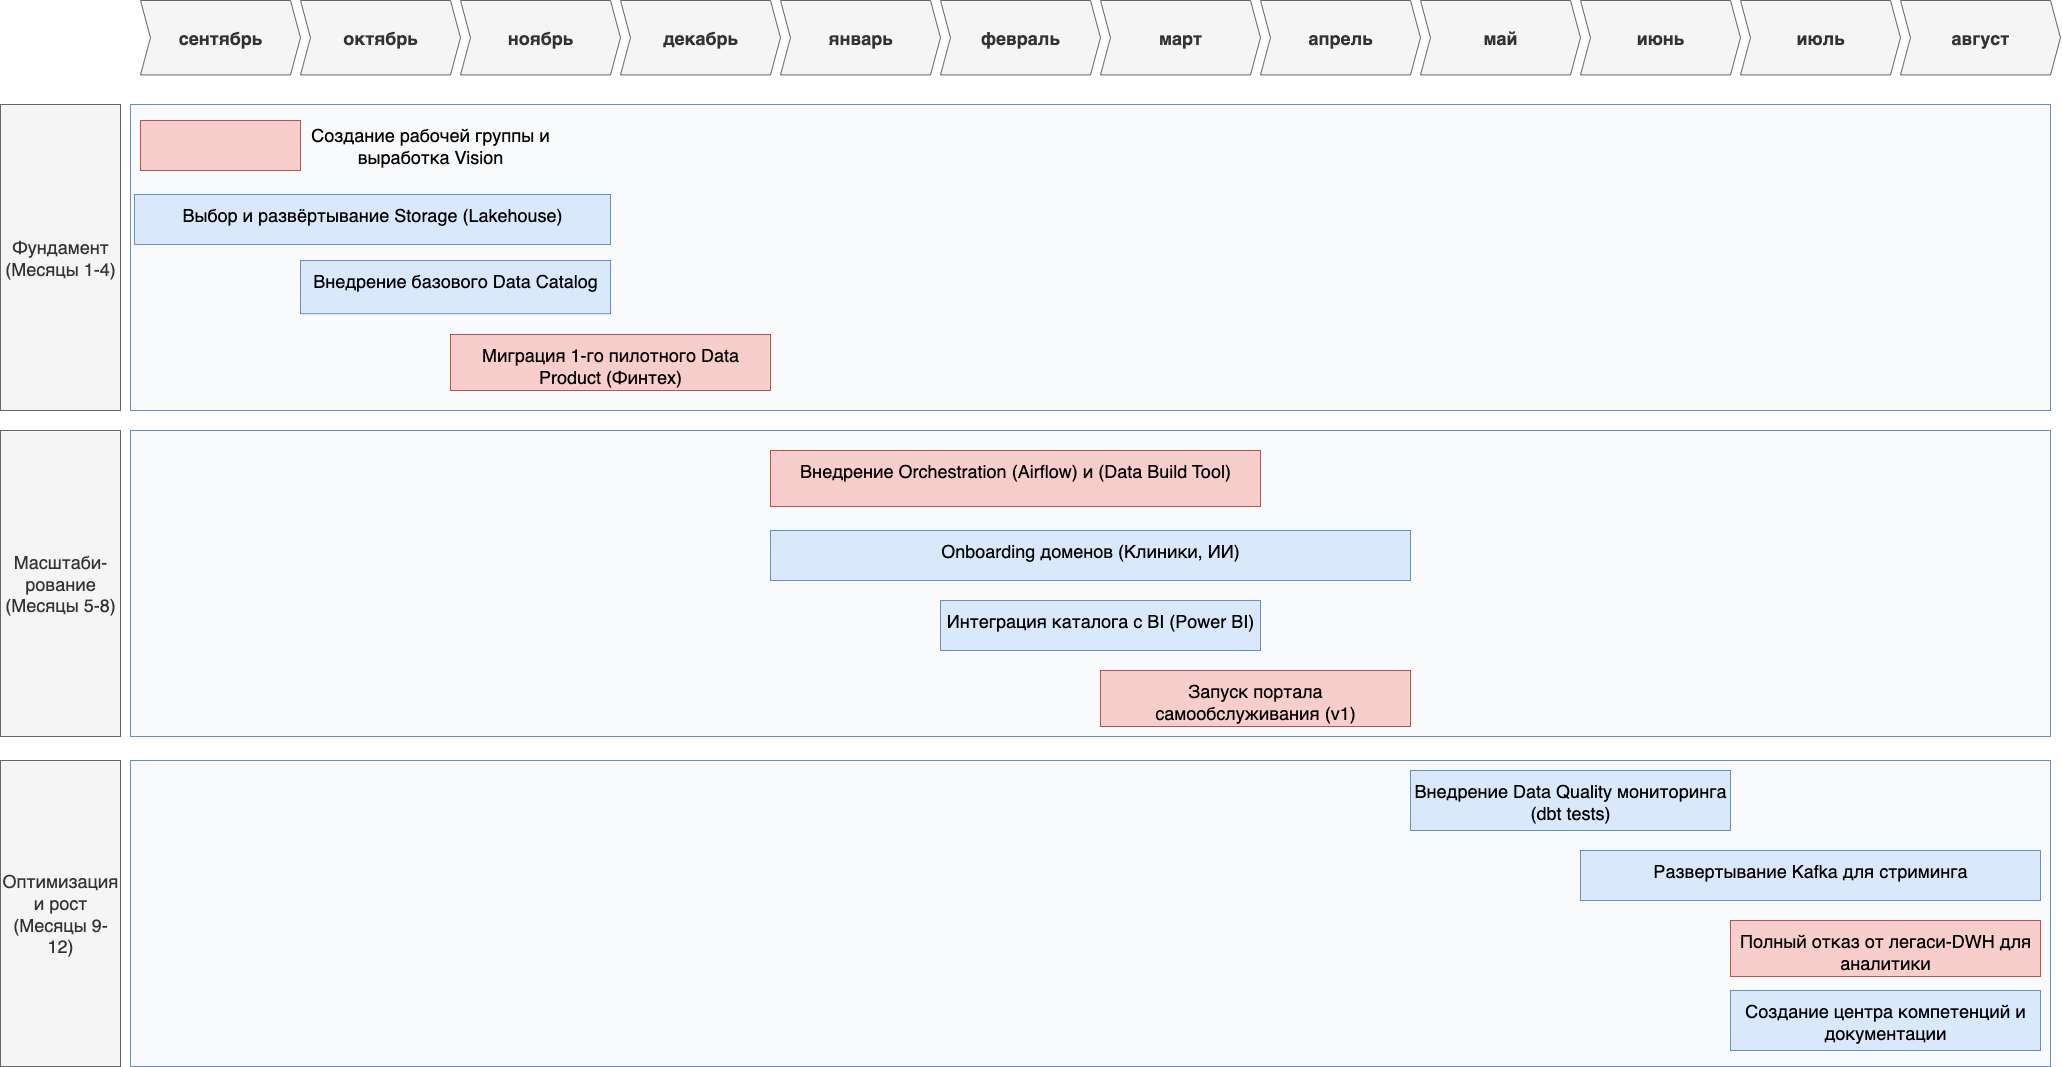

The diagram above was exported from draw.io. Its source (the exported page's mxGraphModel, read from the mxfile embedded in the PNG):
<mxGraphModel dx="3571" dy="2234" grid="1" gridSize="10" guides="1" tooltips="1" connect="1" arrows="1" fold="1" page="1" pageScale="1" pageWidth="827" pageHeight="1169" math="0" shadow="0">
  <root>
    <mxCell id="0" />
    <mxCell id="1" parent="0" />
    <mxCell id="MLZ3syrqnDCLXe6T6PDh-4" value="" style="shape=rect;fillColor=#F9FAFC;strokeColor=#6c8ebf;fontSize=24;html=1;whiteSpace=wrap;align=left;verticalAlign=top;spacing=5;rounded=0;" vertex="1" parent="1">
      <mxGeometry x="350" y="214" width="1920" height="306" as="geometry" />
    </mxCell>
    <mxCell id="MLZ3syrqnDCLXe6T6PDh-5" value="Выбор и развёртывание Storage (Lakehouse)" style="shape=rect;fillColor=#dae8fc;strokeColor=#6c8ebf;fontSize=18;html=1;whiteSpace=wrap;align=center;verticalAlign=top;spacing=5;rounded=0;" vertex="1" parent="1">
      <mxGeometry x="354" y="304" width="476" height="50" as="geometry" />
    </mxCell>
    <mxCell id="MLZ3syrqnDCLXe6T6PDh-6" value="Внедрение базового Data Catalog" style="shape=rect;fillColor=#dae8fc;strokeColor=#6c8ebf;fontSize=18;html=1;whiteSpace=wrap;align=center;verticalAlign=top;spacing=5;rounded=0;" vertex="1" parent="1">
      <mxGeometry x="520" y="370" width="310" height="53.2" as="geometry" />
    </mxCell>
    <mxCell id="MLZ3syrqnDCLXe6T6PDh-7" value="Фундамент&lt;div&gt;(Месяцы 1-4)&lt;/div&gt;" style="rounded=0;whiteSpace=wrap;html=1;fillColor=#f5f5f5;fontColor=#333333;strokeColor=#666666;fontSize=18;" vertex="1" parent="1">
      <mxGeometry x="220" y="214" width="120" height="306" as="geometry" />
    </mxCell>
    <mxCell id="MLZ3syrqnDCLXe6T6PDh-9" value="сентябрь" style="shape=step;perimeter=stepPerimeter;whiteSpace=wrap;html=1;fixedSize=1;size=10;fillColor=#f5f5f5;strokeColor=#666666;fontSize=18;fontStyle=1;align=center;rounded=0;fontColor=#333333;" vertex="1" parent="1">
      <mxGeometry x="360" y="110" width="160" height="74.4" as="geometry" />
    </mxCell>
    <mxCell id="MLZ3syrqnDCLXe6T6PDh-18" value="октябрь" style="shape=step;perimeter=stepPerimeter;whiteSpace=wrap;html=1;fixedSize=1;size=10;fillColor=#f5f5f5;strokeColor=#666666;fontSize=18;fontStyle=1;align=center;rounded=0;fontColor=#333333;" vertex="1" parent="1">
      <mxGeometry x="520" y="110" width="160" height="74.4" as="geometry" />
    </mxCell>
    <mxCell id="MLZ3syrqnDCLXe6T6PDh-19" value="ноябрь" style="shape=step;perimeter=stepPerimeter;whiteSpace=wrap;html=1;fixedSize=1;size=10;fillColor=#f5f5f5;strokeColor=#666666;fontSize=18;fontStyle=1;align=center;rounded=0;fontColor=#333333;" vertex="1" parent="1">
      <mxGeometry x="680" y="110" width="160" height="74.4" as="geometry" />
    </mxCell>
    <mxCell id="MLZ3syrqnDCLXe6T6PDh-20" value="декабрь" style="shape=step;perimeter=stepPerimeter;whiteSpace=wrap;html=1;fixedSize=1;size=10;fillColor=#f5f5f5;strokeColor=#666666;fontSize=18;fontStyle=1;align=center;rounded=0;fontColor=#333333;" vertex="1" parent="1">
      <mxGeometry x="840" y="110" width="160" height="74.4" as="geometry" />
    </mxCell>
    <mxCell id="MLZ3syrqnDCLXe6T6PDh-21" value="январь" style="shape=step;perimeter=stepPerimeter;whiteSpace=wrap;html=1;fixedSize=1;size=10;fillColor=#f5f5f5;strokeColor=#666666;fontSize=18;fontStyle=1;align=center;rounded=0;fontColor=#333333;" vertex="1" parent="1">
      <mxGeometry x="1000" y="110" width="160" height="74.4" as="geometry" />
    </mxCell>
    <mxCell id="MLZ3syrqnDCLXe6T6PDh-22" value="февраль" style="shape=step;perimeter=stepPerimeter;whiteSpace=wrap;html=1;fixedSize=1;size=10;fillColor=#f5f5f5;strokeColor=#666666;fontSize=18;fontStyle=1;align=center;rounded=0;fontColor=#333333;" vertex="1" parent="1">
      <mxGeometry x="1160" y="110" width="160" height="74.4" as="geometry" />
    </mxCell>
    <mxCell id="MLZ3syrqnDCLXe6T6PDh-23" value="март" style="shape=step;perimeter=stepPerimeter;whiteSpace=wrap;html=1;fixedSize=1;size=10;fillColor=#f5f5f5;strokeColor=#666666;fontSize=18;fontStyle=1;align=center;rounded=0;fontColor=#333333;" vertex="1" parent="1">
      <mxGeometry x="1320" y="110" width="160" height="74.4" as="geometry" />
    </mxCell>
    <mxCell id="MLZ3syrqnDCLXe6T6PDh-24" value="апрель" style="shape=step;perimeter=stepPerimeter;whiteSpace=wrap;html=1;fixedSize=1;size=10;fillColor=#f5f5f5;strokeColor=#666666;fontSize=18;fontStyle=1;align=center;rounded=0;fontColor=#333333;" vertex="1" parent="1">
      <mxGeometry x="1480" y="110" width="160" height="74.4" as="geometry" />
    </mxCell>
    <mxCell id="MLZ3syrqnDCLXe6T6PDh-25" value="май" style="shape=step;perimeter=stepPerimeter;whiteSpace=wrap;html=1;fixedSize=1;size=10;fillColor=#f5f5f5;strokeColor=#666666;fontSize=18;fontStyle=1;align=center;rounded=0;fontColor=#333333;" vertex="1" parent="1">
      <mxGeometry x="1640" y="110" width="160" height="74.4" as="geometry" />
    </mxCell>
    <mxCell id="MLZ3syrqnDCLXe6T6PDh-26" value="июнь" style="shape=step;perimeter=stepPerimeter;whiteSpace=wrap;html=1;fixedSize=1;size=10;fillColor=#f5f5f5;strokeColor=#666666;fontSize=18;fontStyle=1;align=center;rounded=0;fontColor=#333333;" vertex="1" parent="1">
      <mxGeometry x="1800" y="110" width="160" height="74.4" as="geometry" />
    </mxCell>
    <mxCell id="MLZ3syrqnDCLXe6T6PDh-28" value="июль" style="shape=step;perimeter=stepPerimeter;whiteSpace=wrap;html=1;fixedSize=1;size=10;fillColor=#f5f5f5;strokeColor=#666666;fontSize=18;fontStyle=1;align=center;rounded=0;fontColor=#333333;" vertex="1" parent="1">
      <mxGeometry x="1960" y="110" width="160" height="74.4" as="geometry" />
    </mxCell>
    <mxCell id="MLZ3syrqnDCLXe6T6PDh-29" value="август" style="shape=step;perimeter=stepPerimeter;whiteSpace=wrap;html=1;fixedSize=1;size=10;fillColor=#f5f5f5;strokeColor=#666666;fontSize=18;fontStyle=1;align=center;rounded=0;fontColor=#333333;" vertex="1" parent="1">
      <mxGeometry x="2120" y="110" width="160" height="74.4" as="geometry" />
    </mxCell>
    <mxCell id="MLZ3syrqnDCLXe6T6PDh-33" value="" style="shape=rect;fillColor=#f8cecc;strokeColor=#b85450;fontSize=18;html=1;whiteSpace=wrap;align=center;verticalAlign=top;spacing=5;rounded=0;" vertex="1" parent="1">
      <mxGeometry x="360" y="230" width="160" height="50" as="geometry" />
    </mxCell>
    <mxCell id="MLZ3syrqnDCLXe6T6PDh-73" value="&lt;font style=&quot;font-size: 18px;&quot;&gt;Создание рабочей группы и выработка Vision&lt;/font&gt;" style="text;html=1;align=center;verticalAlign=middle;whiteSpace=wrap;rounded=0;" vertex="1" parent="1">
      <mxGeometry x="510" y="240" width="280" height="30" as="geometry" />
    </mxCell>
    <mxCell id="MLZ3syrqnDCLXe6T6PDh-74" value="Миграция 1-го пилотного Data Product (Финтех)" style="shape=rect;fillColor=#f8cecc;strokeColor=#b85450;fontSize=18;html=1;whiteSpace=wrap;align=center;verticalAlign=top;spacing=5;rounded=0;" vertex="1" parent="1">
      <mxGeometry x="670" y="444" width="320" height="56" as="geometry" />
    </mxCell>
    <mxCell id="MLZ3syrqnDCLXe6T6PDh-75" value="" style="shape=rect;fillColor=#F9FAFC;strokeColor=#6c8ebf;fontSize=24;html=1;whiteSpace=wrap;align=left;verticalAlign=top;spacing=5;rounded=0;" vertex="1" parent="1">
      <mxGeometry x="350" y="540" width="1920" height="306" as="geometry" />
    </mxCell>
    <mxCell id="MLZ3syrqnDCLXe6T6PDh-76" value="Масштаби-рование&lt;div&gt;(Месяцы 5-8)&lt;/div&gt;" style="rounded=0;whiteSpace=wrap;html=1;fillColor=#f5f5f5;fontColor=#333333;strokeColor=#666666;fontSize=18;" vertex="1" parent="1">
      <mxGeometry x="220" y="540" width="120" height="306" as="geometry" />
    </mxCell>
    <mxCell id="MLZ3syrqnDCLXe6T6PDh-77" value="Внедрение Orchestration (Airflow) и (Data Build Tool)" style="shape=rect;fillColor=#f8cecc;strokeColor=#b85450;fontSize=18;html=1;whiteSpace=wrap;align=center;verticalAlign=top;spacing=5;rounded=0;" vertex="1" parent="1">
      <mxGeometry x="990" y="560" width="490" height="56" as="geometry" />
    </mxCell>
    <mxCell id="i1oJlMqvvdYGxQXRWMVL-1" value="Onboarding доменов (Клиники, ИИ)" style="shape=rect;fillColor=#dae8fc;strokeColor=#6c8ebf;fontSize=18;html=1;whiteSpace=wrap;align=center;verticalAlign=top;spacing=5;rounded=0;" vertex="1" parent="1">
      <mxGeometry x="990" y="640" width="640" height="50" as="geometry" />
    </mxCell>
    <mxCell id="i1oJlMqvvdYGxQXRWMVL-2" value="Интеграция каталога с BI (Power BI)" style="shape=rect;fillColor=#dae8fc;strokeColor=#6c8ebf;fontSize=18;html=1;whiteSpace=wrap;align=center;verticalAlign=top;spacing=5;rounded=0;" vertex="1" parent="1">
      <mxGeometry x="1160" y="710" width="320" height="50" as="geometry" />
    </mxCell>
    <mxCell id="i1oJlMqvvdYGxQXRWMVL-3" value="Запуск портала самообслуживания (v1)" style="shape=rect;fillColor=#f8cecc;strokeColor=#b85450;fontSize=18;html=1;whiteSpace=wrap;align=center;verticalAlign=top;spacing=5;rounded=0;" vertex="1" parent="1">
      <mxGeometry x="1320" y="780" width="310" height="56" as="geometry" />
    </mxCell>
    <mxCell id="i1oJlMqvvdYGxQXRWMVL-4" value="" style="shape=rect;fillColor=#F9FAFC;strokeColor=#6c8ebf;fontSize=24;html=1;whiteSpace=wrap;align=left;verticalAlign=top;spacing=5;rounded=0;" vertex="1" parent="1">
      <mxGeometry x="350" y="870" width="1920" height="306" as="geometry" />
    </mxCell>
    <mxCell id="i1oJlMqvvdYGxQXRWMVL-5" value="Оптимизация&lt;div&gt;и рост&lt;br&gt;&lt;div&gt;(Месяцы 9-12)&lt;/div&gt;&lt;/div&gt;" style="rounded=0;whiteSpace=wrap;html=1;fillColor=#f5f5f5;fontColor=#333333;strokeColor=#666666;fontSize=18;" vertex="1" parent="1">
      <mxGeometry x="220" y="870" width="120" height="306" as="geometry" />
    </mxCell>
    <mxCell id="OvKBSjFUS785fMM3qTiX-1" value="Внедрение Data Quality мониторинга&lt;div&gt;(dbt tests)&lt;/div&gt;" style="shape=rect;fillColor=#dae8fc;strokeColor=#6c8ebf;fontSize=18;html=1;whiteSpace=wrap;align=center;verticalAlign=top;spacing=5;rounded=0;" vertex="1" parent="1">
      <mxGeometry x="1630" y="880" width="320" height="60" as="geometry" />
    </mxCell>
    <mxCell id="OvKBSjFUS785fMM3qTiX-2" value="Развертывание Kafka для стриминга" style="shape=rect;fillColor=#dae8fc;strokeColor=#6c8ebf;fontSize=18;html=1;whiteSpace=wrap;align=center;verticalAlign=top;spacing=5;rounded=0;" vertex="1" parent="1">
      <mxGeometry x="1800" y="960" width="460" height="50" as="geometry" />
    </mxCell>
    <mxCell id="OvKBSjFUS785fMM3qTiX-3" value="Полный отказ от легаси-DWH для аналитики" style="shape=rect;fillColor=#f8cecc;strokeColor=#b85450;fontSize=18;html=1;whiteSpace=wrap;align=center;verticalAlign=top;spacing=5;rounded=0;" vertex="1" parent="1">
      <mxGeometry x="1950" y="1030" width="310" height="56" as="geometry" />
    </mxCell>
    <mxCell id="OvKBSjFUS785fMM3qTiX-5" value="Создание центра компетенций и документации" style="shape=rect;fillColor=#dae8fc;strokeColor=#6c8ebf;fontSize=18;html=1;whiteSpace=wrap;align=center;verticalAlign=top;spacing=5;rounded=0;" vertex="1" parent="1">
      <mxGeometry x="1950" y="1100" width="310" height="60" as="geometry" />
    </mxCell>
  </root>
</mxGraphModel>